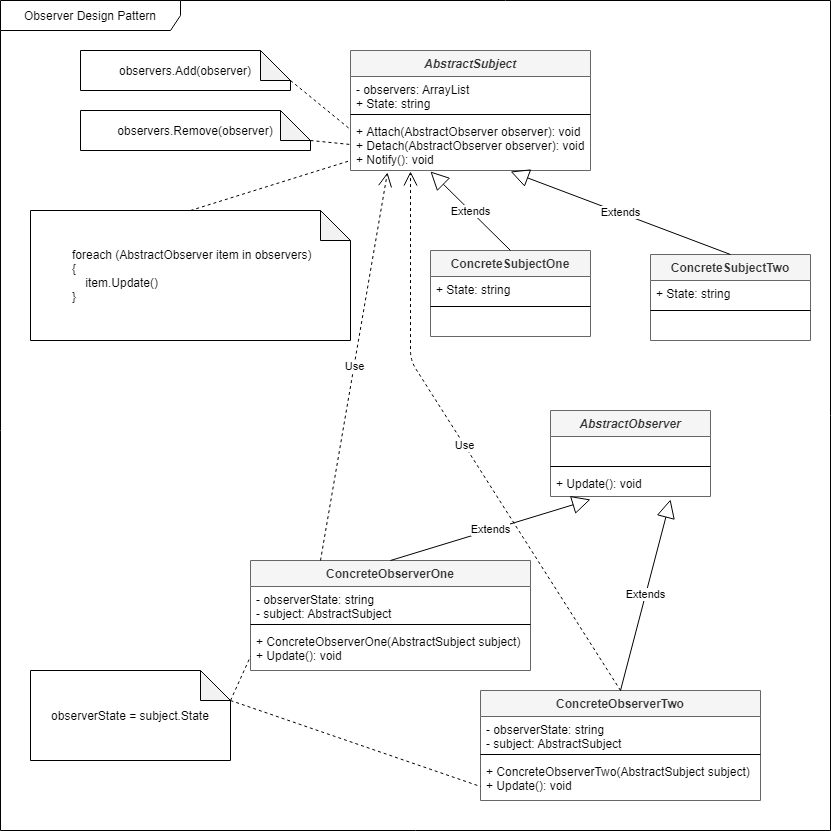

The diagram above was exported from draw.io. Its source (the exported page's mxGraphModel, read from the mxfile embedded in the PNG):
<mxGraphModel dx="1422" dy="762" grid="1" gridSize="10" guides="1" tooltips="1" connect="1" arrows="1" fold="1" page="1" pageScale="1" pageWidth="850" pageHeight="1100" math="0" shadow="0">
  <root>
    <mxCell id="0" />
    <mxCell id="1" parent="0" />
    <mxCell id="490eKZTcZFSHhuyT6g04-40" value="Observer Design Pattern" style="shape=umlFrame;whiteSpace=wrap;html=1;width=180;height=30;" vertex="1" parent="1">
      <mxGeometry x="10" y="10" width="830" height="830" as="geometry" />
    </mxCell>
    <mxCell id="490eKZTcZFSHhuyT6g04-1" value="AbstractObserver" style="swimlane;fontStyle=3;align=center;verticalAlign=top;childLayout=stackLayout;horizontal=1;startSize=26;horizontalStack=0;resizeParent=1;resizeParentMax=0;resizeLast=0;collapsible=1;marginBottom=0;fillColor=#f5f5f5;strokeColor=#666666;fontColor=#333333;" vertex="1" parent="1">
      <mxGeometry x="560" y="420" width="160" height="86" as="geometry" />
    </mxCell>
    <mxCell id="490eKZTcZFSHhuyT6g04-2" value=" " style="text;strokeColor=none;fillColor=none;align=left;verticalAlign=top;spacingLeft=4;spacingRight=4;overflow=hidden;rotatable=0;points=[[0,0.5],[1,0.5]];portConstraint=eastwest;" vertex="1" parent="490eKZTcZFSHhuyT6g04-1">
      <mxGeometry y="26" width="160" height="26" as="geometry" />
    </mxCell>
    <mxCell id="490eKZTcZFSHhuyT6g04-3" value="" style="line;strokeWidth=1;fillColor=none;align=left;verticalAlign=middle;spacingTop=-1;spacingLeft=3;spacingRight=3;rotatable=0;labelPosition=right;points=[];portConstraint=eastwest;" vertex="1" parent="490eKZTcZFSHhuyT6g04-1">
      <mxGeometry y="52" width="160" height="8" as="geometry" />
    </mxCell>
    <mxCell id="490eKZTcZFSHhuyT6g04-4" value="+ Update(): void" style="text;strokeColor=none;fillColor=none;align=left;verticalAlign=top;spacingLeft=4;spacingRight=4;overflow=hidden;rotatable=0;points=[[0,0.5],[1,0.5]];portConstraint=eastwest;" vertex="1" parent="490eKZTcZFSHhuyT6g04-1">
      <mxGeometry y="60" width="160" height="26" as="geometry" />
    </mxCell>
    <mxCell id="490eKZTcZFSHhuyT6g04-5" value="AbstractSubject" style="swimlane;fontStyle=3;align=center;verticalAlign=top;childLayout=stackLayout;horizontal=1;startSize=26;horizontalStack=0;resizeParent=1;resizeParentMax=0;resizeLast=0;collapsible=1;marginBottom=0;fillColor=#f5f5f5;strokeColor=#666666;fontColor=#333333;" vertex="1" parent="1">
      <mxGeometry x="360" y="60" width="240" height="120" as="geometry" />
    </mxCell>
    <mxCell id="490eKZTcZFSHhuyT6g04-6" value="- observers: ArrayList&#10;+ State: string" style="text;strokeColor=none;fillColor=none;align=left;verticalAlign=top;spacingLeft=4;spacingRight=4;overflow=hidden;rotatable=0;points=[[0,0.5],[1,0.5]];portConstraint=eastwest;" vertex="1" parent="490eKZTcZFSHhuyT6g04-5">
      <mxGeometry y="26" width="240" height="34" as="geometry" />
    </mxCell>
    <mxCell id="490eKZTcZFSHhuyT6g04-7" value="" style="line;strokeWidth=1;fillColor=none;align=left;verticalAlign=middle;spacingTop=-1;spacingLeft=3;spacingRight=3;rotatable=0;labelPosition=right;points=[];portConstraint=eastwest;" vertex="1" parent="490eKZTcZFSHhuyT6g04-5">
      <mxGeometry y="60" width="240" height="8" as="geometry" />
    </mxCell>
    <mxCell id="490eKZTcZFSHhuyT6g04-8" value="+ Attach(AbstractObserver observer): void&#10;+ Detach(AbstractObserver observer): void&#10;+ Notify(): void" style="text;strokeColor=none;fillColor=none;align=left;verticalAlign=top;spacingLeft=4;spacingRight=4;overflow=hidden;rotatable=0;points=[[0,0.5],[1,0.5]];portConstraint=eastwest;" vertex="1" parent="490eKZTcZFSHhuyT6g04-5">
      <mxGeometry y="68" width="240" height="52" as="geometry" />
    </mxCell>
    <mxCell id="490eKZTcZFSHhuyT6g04-9" value="observers.Add(observer)" style="shape=note;whiteSpace=wrap;html=1;backgroundOutline=1;darkOpacity=0.05;" vertex="1" parent="1">
      <mxGeometry x="90" y="60" width="210" height="40" as="geometry" />
    </mxCell>
    <mxCell id="490eKZTcZFSHhuyT6g04-10" value="" style="endArrow=none;dashed=1;html=1;entryX=0;entryY=0.212;entryDx=0;entryDy=0;exitX=0;exitY=0;exitDx=210;exitDy=30;exitPerimeter=0;entryPerimeter=0;" edge="1" parent="1" source="490eKZTcZFSHhuyT6g04-9" target="490eKZTcZFSHhuyT6g04-8">
      <mxGeometry width="50" height="50" relative="1" as="geometry">
        <mxPoint x="290" y="160" as="sourcePoint" />
        <mxPoint x="340" y="110" as="targetPoint" />
      </mxGeometry>
    </mxCell>
    <mxCell id="490eKZTcZFSHhuyT6g04-11" value="observers.Remove(observer)" style="shape=note;whiteSpace=wrap;html=1;backgroundOutline=1;darkOpacity=0.05;" vertex="1" parent="1">
      <mxGeometry x="90" y="120" width="230" height="40" as="geometry" />
    </mxCell>
    <mxCell id="490eKZTcZFSHhuyT6g04-12" value="" style="endArrow=none;dashed=1;html=1;entryX=0;entryY=0.5;entryDx=0;entryDy=0;exitX=0;exitY=0;exitDx=230;exitDy=30;exitPerimeter=0;" edge="1" parent="1" source="490eKZTcZFSHhuyT6g04-11" target="490eKZTcZFSHhuyT6g04-8">
      <mxGeometry width="50" height="50" relative="1" as="geometry">
        <mxPoint x="400" y="440" as="sourcePoint" />
        <mxPoint x="450" y="390" as="targetPoint" />
      </mxGeometry>
    </mxCell>
    <mxCell id="490eKZTcZFSHhuyT6g04-13" value="&lt;div&gt;&amp;nbsp; &amp;nbsp; &amp;nbsp; &amp;nbsp; &amp;nbsp; &amp;nbsp; foreach (AbstractObserver item in observers)&lt;/div&gt;&lt;div&gt;&amp;nbsp; &amp;nbsp; &amp;nbsp; &amp;nbsp; &amp;nbsp; &amp;nbsp; {&lt;/div&gt;&lt;div&gt;&amp;nbsp; &amp;nbsp; &amp;nbsp; &amp;nbsp; &amp;nbsp; &amp;nbsp; &amp;nbsp; &amp;nbsp; item.Update()&lt;/div&gt;&lt;div&gt;&amp;nbsp; &amp;nbsp; &amp;nbsp; &amp;nbsp; &amp;nbsp; &amp;nbsp; }&lt;/div&gt;" style="shape=note;whiteSpace=wrap;html=1;backgroundOutline=1;darkOpacity=0.05;align=left;" vertex="1" parent="1">
      <mxGeometry x="40" y="220" width="320" height="130" as="geometry" />
    </mxCell>
    <mxCell id="490eKZTcZFSHhuyT6g04-14" value="" style="endArrow=none;dashed=1;html=1;entryX=0;entryY=0.808;entryDx=0;entryDy=0;entryPerimeter=0;exitX=0.5;exitY=0;exitDx=0;exitDy=0;exitPerimeter=0;" edge="1" parent="1" source="490eKZTcZFSHhuyT6g04-13" target="490eKZTcZFSHhuyT6g04-8">
      <mxGeometry width="50" height="50" relative="1" as="geometry">
        <mxPoint x="270" y="220" as="sourcePoint" />
        <mxPoint x="320" y="170" as="targetPoint" />
      </mxGeometry>
    </mxCell>
    <mxCell id="490eKZTcZFSHhuyT6g04-15" value="ConcreteSubjectOne" style="swimlane;fontStyle=1;align=center;verticalAlign=top;childLayout=stackLayout;horizontal=1;startSize=26;horizontalStack=0;resizeParent=1;resizeParentMax=0;resizeLast=0;collapsible=1;marginBottom=0;fillColor=#f5f5f5;strokeColor=#666666;fontColor=#333333;" vertex="1" parent="1">
      <mxGeometry x="440" y="260" width="160" height="86" as="geometry" />
    </mxCell>
    <mxCell id="490eKZTcZFSHhuyT6g04-16" value="+ State: string" style="text;strokeColor=none;fillColor=none;align=left;verticalAlign=top;spacingLeft=4;spacingRight=4;overflow=hidden;rotatable=0;points=[[0,0.5],[1,0.5]];portConstraint=eastwest;" vertex="1" parent="490eKZTcZFSHhuyT6g04-15">
      <mxGeometry y="26" width="160" height="26" as="geometry" />
    </mxCell>
    <mxCell id="490eKZTcZFSHhuyT6g04-17" value="" style="line;strokeWidth=1;fillColor=none;align=left;verticalAlign=middle;spacingTop=-1;spacingLeft=3;spacingRight=3;rotatable=0;labelPosition=right;points=[];portConstraint=eastwest;" vertex="1" parent="490eKZTcZFSHhuyT6g04-15">
      <mxGeometry y="52" width="160" height="8" as="geometry" />
    </mxCell>
    <mxCell id="490eKZTcZFSHhuyT6g04-18" value=" " style="text;strokeColor=none;fillColor=none;align=left;verticalAlign=top;spacingLeft=4;spacingRight=4;overflow=hidden;rotatable=0;points=[[0,0.5],[1,0.5]];portConstraint=eastwest;" vertex="1" parent="490eKZTcZFSHhuyT6g04-15">
      <mxGeometry y="60" width="160" height="26" as="geometry" />
    </mxCell>
    <mxCell id="490eKZTcZFSHhuyT6g04-19" value="ConcreteSubjectTwo" style="swimlane;fontStyle=1;align=center;verticalAlign=top;childLayout=stackLayout;horizontal=1;startSize=26;horizontalStack=0;resizeParent=1;resizeParentMax=0;resizeLast=0;collapsible=1;marginBottom=0;fillColor=#f5f5f5;strokeColor=#666666;fontColor=#333333;" vertex="1" parent="1">
      <mxGeometry x="660" y="264" width="160" height="86" as="geometry" />
    </mxCell>
    <mxCell id="490eKZTcZFSHhuyT6g04-20" value="+ State: string" style="text;strokeColor=none;fillColor=none;align=left;verticalAlign=top;spacingLeft=4;spacingRight=4;overflow=hidden;rotatable=0;points=[[0,0.5],[1,0.5]];portConstraint=eastwest;" vertex="1" parent="490eKZTcZFSHhuyT6g04-19">
      <mxGeometry y="26" width="160" height="26" as="geometry" />
    </mxCell>
    <mxCell id="490eKZTcZFSHhuyT6g04-21" value="" style="line;strokeWidth=1;fillColor=none;align=left;verticalAlign=middle;spacingTop=-1;spacingLeft=3;spacingRight=3;rotatable=0;labelPosition=right;points=[];portConstraint=eastwest;" vertex="1" parent="490eKZTcZFSHhuyT6g04-19">
      <mxGeometry y="52" width="160" height="8" as="geometry" />
    </mxCell>
    <mxCell id="490eKZTcZFSHhuyT6g04-22" value=" " style="text;strokeColor=none;fillColor=none;align=left;verticalAlign=top;spacingLeft=4;spacingRight=4;overflow=hidden;rotatable=0;points=[[0,0.5],[1,0.5]];portConstraint=eastwest;" vertex="1" parent="490eKZTcZFSHhuyT6g04-19">
      <mxGeometry y="60" width="160" height="26" as="geometry" />
    </mxCell>
    <mxCell id="490eKZTcZFSHhuyT6g04-23" value="Extends" style="endArrow=block;endSize=16;endFill=0;html=1;exitX=0.5;exitY=0;exitDx=0;exitDy=0;entryX=0.333;entryY=1.019;entryDx=0;entryDy=0;entryPerimeter=0;" edge="1" parent="1" source="490eKZTcZFSHhuyT6g04-15" target="490eKZTcZFSHhuyT6g04-8">
      <mxGeometry width="160" relative="1" as="geometry">
        <mxPoint x="340" y="380" as="sourcePoint" />
        <mxPoint x="500" y="380" as="targetPoint" />
      </mxGeometry>
    </mxCell>
    <mxCell id="490eKZTcZFSHhuyT6g04-24" value="Extends" style="endArrow=block;endSize=16;endFill=0;html=1;exitX=0.5;exitY=0;exitDx=0;exitDy=0;entryX=0.667;entryY=1.019;entryDx=0;entryDy=0;entryPerimeter=0;" edge="1" parent="1" source="490eKZTcZFSHhuyT6g04-19" target="490eKZTcZFSHhuyT6g04-8">
      <mxGeometry width="160" relative="1" as="geometry">
        <mxPoint x="340" y="380" as="sourcePoint" />
        <mxPoint x="500" y="380" as="targetPoint" />
      </mxGeometry>
    </mxCell>
    <mxCell id="490eKZTcZFSHhuyT6g04-25" value="ConcreteObserverOne" style="swimlane;fontStyle=1;align=center;verticalAlign=top;childLayout=stackLayout;horizontal=1;startSize=26;horizontalStack=0;resizeParent=1;resizeParentMax=0;resizeLast=0;collapsible=1;marginBottom=0;fillColor=#f5f5f5;strokeColor=#666666;fontColor=#333333;" vertex="1" parent="1">
      <mxGeometry x="260" y="570" width="280" height="110" as="geometry" />
    </mxCell>
    <mxCell id="490eKZTcZFSHhuyT6g04-26" value="- observerState: string&#10;- subject: AbstractSubject" style="text;strokeColor=none;fillColor=none;align=left;verticalAlign=top;spacingLeft=4;spacingRight=4;overflow=hidden;rotatable=0;points=[[0,0.5],[1,0.5]];portConstraint=eastwest;" vertex="1" parent="490eKZTcZFSHhuyT6g04-25">
      <mxGeometry y="26" width="280" height="34" as="geometry" />
    </mxCell>
    <mxCell id="490eKZTcZFSHhuyT6g04-27" value="" style="line;strokeWidth=1;fillColor=none;align=left;verticalAlign=middle;spacingTop=-1;spacingLeft=3;spacingRight=3;rotatable=0;labelPosition=right;points=[];portConstraint=eastwest;" vertex="1" parent="490eKZTcZFSHhuyT6g04-25">
      <mxGeometry y="60" width="280" height="8" as="geometry" />
    </mxCell>
    <mxCell id="490eKZTcZFSHhuyT6g04-28" value="+ ConcreteObserverOne(AbstractSubject subject)&#10;+ Update(): void" style="text;strokeColor=none;fillColor=none;align=left;verticalAlign=top;spacingLeft=4;spacingRight=4;overflow=hidden;rotatable=0;points=[[0,0.5],[1,0.5]];portConstraint=eastwest;" vertex="1" parent="490eKZTcZFSHhuyT6g04-25">
      <mxGeometry y="68" width="280" height="42" as="geometry" />
    </mxCell>
    <mxCell id="490eKZTcZFSHhuyT6g04-29" value="observerState = subject.State" style="shape=note;whiteSpace=wrap;html=1;backgroundOutline=1;darkOpacity=0.05;" vertex="1" parent="1">
      <mxGeometry x="40" y="680" width="200" height="90" as="geometry" />
    </mxCell>
    <mxCell id="490eKZTcZFSHhuyT6g04-30" value="" style="endArrow=none;dashed=1;html=1;exitX=0;exitY=0;exitDx=200;exitDy=30;exitPerimeter=0;entryX=0;entryY=0.667;entryDx=0;entryDy=0;entryPerimeter=0;" edge="1" parent="1" source="490eKZTcZFSHhuyT6g04-29" target="490eKZTcZFSHhuyT6g04-28">
      <mxGeometry width="50" height="50" relative="1" as="geometry">
        <mxPoint x="215" y="550" as="sourcePoint" />
        <mxPoint x="265" y="500" as="targetPoint" />
      </mxGeometry>
    </mxCell>
    <mxCell id="490eKZTcZFSHhuyT6g04-31" value="Use" style="endArrow=open;endSize=12;dashed=1;html=1;exitX=0.25;exitY=0;exitDx=0;exitDy=0;entryX=0.154;entryY=1.038;entryDx=0;entryDy=0;entryPerimeter=0;" edge="1" parent="1" source="490eKZTcZFSHhuyT6g04-25" target="490eKZTcZFSHhuyT6g04-8">
      <mxGeometry width="160" relative="1" as="geometry">
        <mxPoint x="340" y="380" as="sourcePoint" />
        <mxPoint x="500" y="380" as="targetPoint" />
      </mxGeometry>
    </mxCell>
    <mxCell id="490eKZTcZFSHhuyT6g04-32" value="ConcreteObserverTwo" style="swimlane;fontStyle=1;align=center;verticalAlign=top;childLayout=stackLayout;horizontal=1;startSize=26;horizontalStack=0;resizeParent=1;resizeParentMax=0;resizeLast=0;collapsible=1;marginBottom=0;fillColor=#f5f5f5;strokeColor=#666666;fontColor=#333333;" vertex="1" parent="1">
      <mxGeometry x="490" y="700" width="280" height="110" as="geometry" />
    </mxCell>
    <mxCell id="490eKZTcZFSHhuyT6g04-33" value="- observerState: string&#10;- subject: AbstractSubject" style="text;strokeColor=none;fillColor=none;align=left;verticalAlign=top;spacingLeft=4;spacingRight=4;overflow=hidden;rotatable=0;points=[[0,0.5],[1,0.5]];portConstraint=eastwest;" vertex="1" parent="490eKZTcZFSHhuyT6g04-32">
      <mxGeometry y="26" width="280" height="34" as="geometry" />
    </mxCell>
    <mxCell id="490eKZTcZFSHhuyT6g04-34" value="" style="line;strokeWidth=1;fillColor=none;align=left;verticalAlign=middle;spacingTop=-1;spacingLeft=3;spacingRight=3;rotatable=0;labelPosition=right;points=[];portConstraint=eastwest;" vertex="1" parent="490eKZTcZFSHhuyT6g04-32">
      <mxGeometry y="60" width="280" height="8" as="geometry" />
    </mxCell>
    <mxCell id="490eKZTcZFSHhuyT6g04-35" value="+ ConcreteObserverTwo(AbstractSubject subject)&#10;+ Update(): void" style="text;strokeColor=none;fillColor=none;align=left;verticalAlign=top;spacingLeft=4;spacingRight=4;overflow=hidden;rotatable=0;points=[[0,0.5],[1,0.5]];portConstraint=eastwest;" vertex="1" parent="490eKZTcZFSHhuyT6g04-32">
      <mxGeometry y="68" width="280" height="42" as="geometry" />
    </mxCell>
    <mxCell id="490eKZTcZFSHhuyT6g04-36" value="" style="endArrow=none;dashed=1;html=1;exitX=0;exitY=0;exitDx=200;exitDy=30;exitPerimeter=0;entryX=0;entryY=0.667;entryDx=0;entryDy=0;entryPerimeter=0;" edge="1" parent="1" source="490eKZTcZFSHhuyT6g04-29" target="490eKZTcZFSHhuyT6g04-35">
      <mxGeometry width="50" height="50" relative="1" as="geometry">
        <mxPoint x="400" y="610" as="sourcePoint" />
        <mxPoint x="450" y="560" as="targetPoint" />
      </mxGeometry>
    </mxCell>
    <mxCell id="490eKZTcZFSHhuyT6g04-37" value="Use" style="endArrow=open;endSize=12;dashed=1;html=1;exitX=0.5;exitY=0;exitDx=0;exitDy=0;entryX=0.25;entryY=1.019;entryDx=0;entryDy=0;entryPerimeter=0;" edge="1" parent="1" source="490eKZTcZFSHhuyT6g04-32" target="490eKZTcZFSHhuyT6g04-8">
      <mxGeometry width="160" relative="1" as="geometry">
        <mxPoint x="340" y="480" as="sourcePoint" />
        <mxPoint x="500" y="480" as="targetPoint" />
        <Array as="points">
          <mxPoint x="420" y="370" />
        </Array>
      </mxGeometry>
    </mxCell>
    <mxCell id="490eKZTcZFSHhuyT6g04-38" value="Extends" style="endArrow=block;endSize=16;endFill=0;html=1;exitX=0.5;exitY=0;exitDx=0;exitDy=0;entryX=0.25;entryY=1.115;entryDx=0;entryDy=0;entryPerimeter=0;" edge="1" parent="1" source="490eKZTcZFSHhuyT6g04-25" target="490eKZTcZFSHhuyT6g04-4">
      <mxGeometry width="160" relative="1" as="geometry">
        <mxPoint x="340" y="480" as="sourcePoint" />
        <mxPoint x="500" y="480" as="targetPoint" />
      </mxGeometry>
    </mxCell>
    <mxCell id="490eKZTcZFSHhuyT6g04-39" value="Extends" style="endArrow=block;endSize=16;endFill=0;html=1;exitX=0.5;exitY=0;exitDx=0;exitDy=0;entryX=0.75;entryY=1.115;entryDx=0;entryDy=0;entryPerimeter=0;" edge="1" parent="1" source="490eKZTcZFSHhuyT6g04-32" target="490eKZTcZFSHhuyT6g04-4">
      <mxGeometry width="160" relative="1" as="geometry">
        <mxPoint x="340" y="480" as="sourcePoint" />
        <mxPoint x="500" y="480" as="targetPoint" />
      </mxGeometry>
    </mxCell>
  </root>
</mxGraphModel>